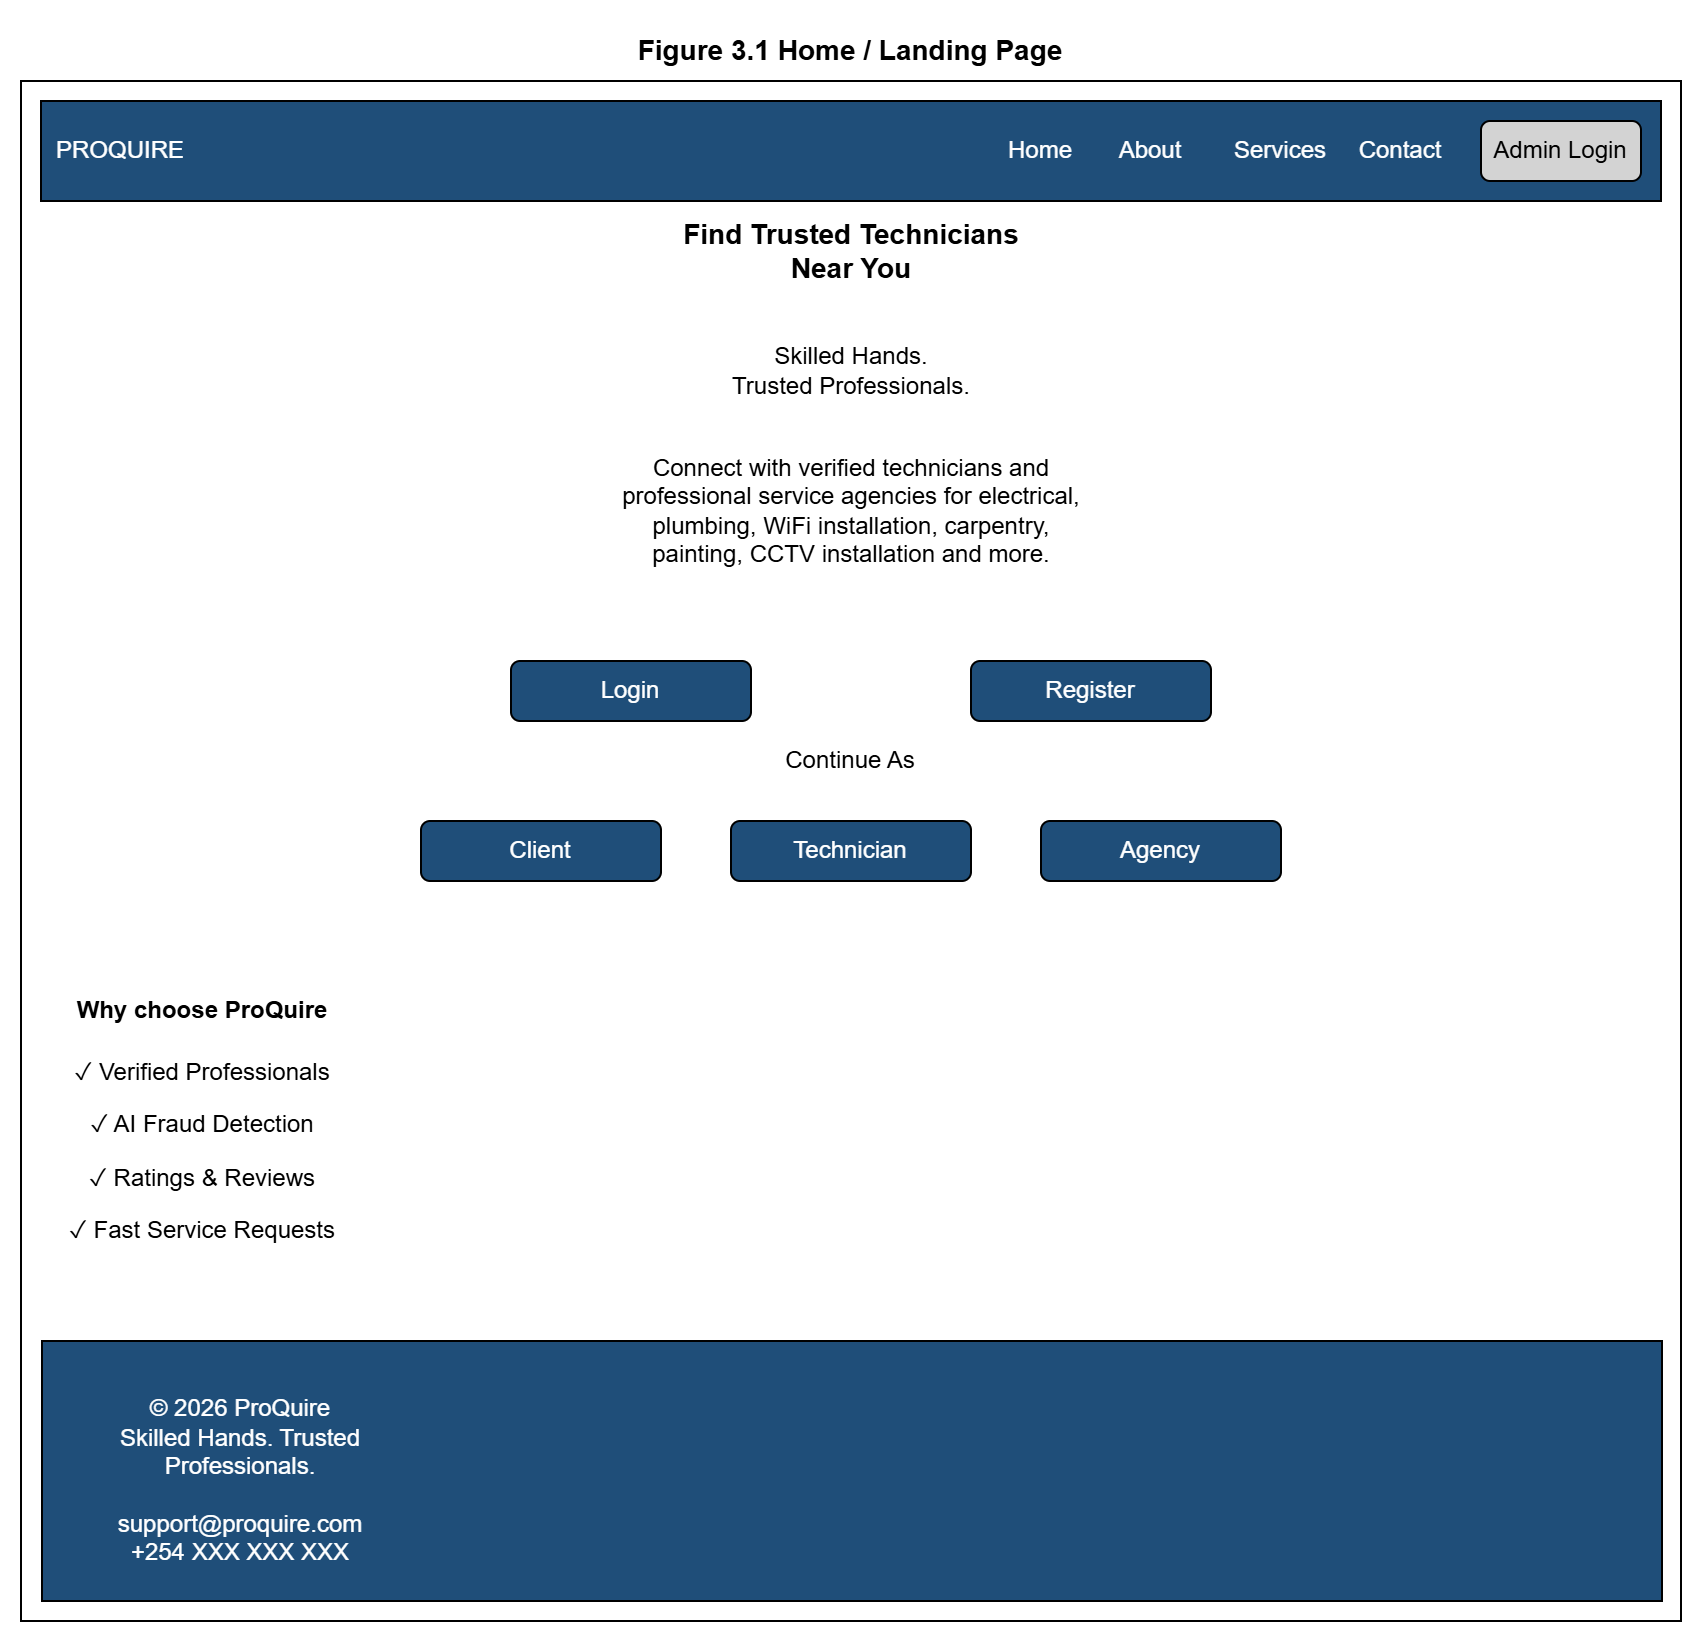

The diagram above was exported from draw.io. Its source (the exported page's mxGraphModel, read from the mxfile embedded in the PNG):
<mxGraphModel dx="838" dy="549" grid="1" gridSize="10" guides="1" tooltips="1" connect="1" arrows="1" fold="1" page="1" pageScale="1" pageWidth="850" pageHeight="1100" math="0" shadow="0">
  <root>
    <mxCell id="0" />
    <mxCell id="1" parent="0" />
    <mxCell id="fqs6vMzdV0Y0WGKEjHiR-1" parent="1" style="text;html=1;whiteSpace=wrap;strokeColor=none;fillColor=none;align=center;verticalAlign=middle;rounded=0;" value="&lt;b&gt;&lt;font style=&quot;font-size: 14px;&quot;&gt;Figure 3.1 Home / Landing Page&lt;/font&gt;&lt;/b&gt;" vertex="1">
      <mxGeometry height="30" width="240" x="305" y="20" as="geometry" />
    </mxCell>
    <mxCell id="fqs6vMzdV0Y0WGKEjHiR-2" parent="1" style="rounded=0;whiteSpace=wrap;html=1;" value="" vertex="1">
      <mxGeometry height="770" width="830" x="10" y="50" as="geometry" />
    </mxCell>
    <mxCell id="fqs6vMzdV0Y0WGKEjHiR-4" parent="1" style="text;html=1;whiteSpace=wrap;strokeColor=none;fillColor=none;align=center;verticalAlign=middle;rounded=0;" value="&lt;font style=&quot;color: rgb(255, 255, 255);&quot;&gt;PROQUIRE&lt;/font&gt;" vertex="1">
      <mxGeometry height="30" width="60" x="30" y="70" as="geometry" />
    </mxCell>
    <mxCell id="fqs6vMzdV0Y0WGKEjHiR-6" parent="1" style="rounded=0;whiteSpace=wrap;html=1;fillColor=#1F4E79;" value="" vertex="1">
      <mxGeometry height="50" width="810" x="20" y="60" as="geometry" />
    </mxCell>
    <mxCell id="fqs6vMzdV0Y0WGKEjHiR-7" parent="1" style="rounded=1;whiteSpace=wrap;html=1;fillColor=#D3D3D3;" value="Admin Login" vertex="1">
      <mxGeometry height="30" width="80" x="740" y="70" as="geometry" />
    </mxCell>
    <mxCell id="fqs6vMzdV0Y0WGKEjHiR-8" parent="1" style="text;html=1;whiteSpace=wrap;strokeColor=none;fillColor=none;align=center;verticalAlign=middle;rounded=0;" value="&lt;font style=&quot;color: rgb(255, 255, 255);&quot;&gt;PROQUIRE&lt;/font&gt;" vertex="1">
      <mxGeometry height="30" width="60" x="30" y="70" as="geometry" />
    </mxCell>
    <mxCell id="fqs6vMzdV0Y0WGKEjHiR-9" parent="1" style="text;html=1;whiteSpace=wrap;strokeColor=none;fillColor=none;align=center;verticalAlign=middle;rounded=0;" value="&lt;font style=&quot;color: rgb(255, 255, 255);&quot;&gt;Contact&lt;/font&gt;" vertex="1">
      <mxGeometry height="30" width="60" x="670" y="70" as="geometry" />
    </mxCell>
    <mxCell id="fqs6vMzdV0Y0WGKEjHiR-10" parent="1" style="text;html=1;whiteSpace=wrap;strokeColor=none;fillColor=none;align=center;verticalAlign=middle;rounded=0;" value="&lt;font style=&quot;color: rgb(255, 255, 255);&quot;&gt;Services&lt;/font&gt;" vertex="1">
      <mxGeometry height="30" width="60" x="610" y="70" as="geometry" />
    </mxCell>
    <mxCell id="fqs6vMzdV0Y0WGKEjHiR-11" parent="1" style="text;html=1;whiteSpace=wrap;strokeColor=none;fillColor=none;align=center;verticalAlign=middle;rounded=0;" value="&lt;font style=&quot;color: rgb(255, 255, 255);&quot;&gt;About&lt;/font&gt;" vertex="1">
      <mxGeometry height="30" width="60" x="545" y="70" as="geometry" />
    </mxCell>
    <mxCell id="fqs6vMzdV0Y0WGKEjHiR-12" parent="1" style="text;html=1;whiteSpace=wrap;strokeColor=none;fillColor=none;align=center;verticalAlign=middle;rounded=0;" value="&lt;font style=&quot;color: rgb(255, 255, 255);&quot;&gt;Home&lt;/font&gt;" vertex="1">
      <mxGeometry height="30" width="60" x="490" y="70" as="geometry" />
    </mxCell>
    <mxCell id="fqs6vMzdV0Y0WGKEjHiR-13" parent="1" style="text;html=1;whiteSpace=wrap;strokeColor=none;fillColor=none;align=center;verticalAlign=middle;rounded=0;" value="&lt;div&gt;&lt;b&gt;&lt;font style=&quot;font-size: 14px;&quot;&gt;Find Trusted Technicians&lt;/font&gt;&lt;/b&gt;&lt;/div&gt;&lt;div&gt;&lt;b&gt;&lt;font style=&quot;font-size: 14px;&quot;&gt;Near You&lt;/font&gt;&lt;/b&gt;&lt;/div&gt;" vertex="1">
      <mxGeometry height="30" width="175" x="338" y="120" as="geometry" />
    </mxCell>
    <mxCell id="fqs6vMzdV0Y0WGKEjHiR-14" parent="1" style="text;html=1;whiteSpace=wrap;strokeColor=none;fillColor=none;align=center;verticalAlign=middle;rounded=0;" value="&lt;div&gt;Skilled Hands.&lt;/div&gt;&lt;div&gt;Trusted Professionals.&lt;/div&gt;" vertex="1">
      <mxGeometry height="30" width="165" x="343" y="180" as="geometry" />
    </mxCell>
    <mxCell id="fqs6vMzdV0Y0WGKEjHiR-15" parent="1" style="text;html=1;whiteSpace=wrap;strokeColor=none;fillColor=none;align=center;verticalAlign=middle;rounded=0;" value="&lt;div&gt;Connect with verified technicians and&lt;/div&gt;&lt;div&gt;professional service agencies for electrical,&lt;/div&gt;&lt;div&gt;plumbing, WiFi installation, carpentry,&lt;/div&gt;&lt;div&gt;painting, CCTV installation and more.&lt;/div&gt;" vertex="1">
      <mxGeometry height="70" width="265" x="293" y="230" as="geometry" />
    </mxCell>
    <mxCell id="fqs6vMzdV0Y0WGKEjHiR-16" parent="1" style="rounded=1;whiteSpace=wrap;html=1;fillColor=#1F4E79;" value="&lt;font style=&quot;color: rgb(255, 255, 255);&quot;&gt;Login&lt;/font&gt;" vertex="1">
      <mxGeometry height="30" width="120" x="255" y="340" as="geometry" />
    </mxCell>
    <mxCell id="fqs6vMzdV0Y0WGKEjHiR-17" parent="1" style="rounded=1;whiteSpace=wrap;html=1;fillColor=#1F4E79;" value="&lt;font style=&quot;color: rgb(255, 255, 255);&quot;&gt;Register&lt;/font&gt;" vertex="1">
      <mxGeometry height="30" width="120" x="485" y="340" as="geometry" />
    </mxCell>
    <mxCell id="fqs6vMzdV0Y0WGKEjHiR-18" parent="1" style="text;html=1;whiteSpace=wrap;strokeColor=none;fillColor=none;align=center;verticalAlign=middle;rounded=0;" value="Continue As" vertex="1">
      <mxGeometry height="30" width="100" x="375" y="375" as="geometry" />
    </mxCell>
    <mxCell id="fqs6vMzdV0Y0WGKEjHiR-19" parent="1" style="rounded=1;whiteSpace=wrap;html=1;fillColor=#1F4E79;" value="&lt;font style=&quot;color: rgb(255, 255, 255);&quot;&gt;Technician&lt;/font&gt;" vertex="1">
      <mxGeometry height="30" width="120" x="365" y="420" as="geometry" />
    </mxCell>
    <mxCell id="fqs6vMzdV0Y0WGKEjHiR-20" parent="1" style="rounded=1;whiteSpace=wrap;html=1;fillColor=#1F4E79;" value="&lt;font style=&quot;color: rgb(255, 255, 255);&quot;&gt;Agency&lt;/font&gt;" vertex="1">
      <mxGeometry height="30" width="120" x="520" y="420" as="geometry" />
    </mxCell>
    <mxCell id="fqs6vMzdV0Y0WGKEjHiR-21" parent="1" style="rounded=1;whiteSpace=wrap;html=1;fillColor=#1F4E79;" value="&lt;font style=&quot;color: rgb(255, 255, 255);&quot;&gt;Client&lt;/font&gt;" vertex="1">
      <mxGeometry height="30" width="120" x="210" y="420" as="geometry" />
    </mxCell>
    <mxCell id="fqs6vMzdV0Y0WGKEjHiR-22" parent="1" style="text;html=1;whiteSpace=wrap;strokeColor=none;fillColor=none;align=center;verticalAlign=middle;rounded=0;" value="&lt;b&gt;Why choose ProQuire&lt;/b&gt;" vertex="1">
      <mxGeometry height="30" width="160" x="20.5" y="500" as="geometry" />
    </mxCell>
    <mxCell id="fqs6vMzdV0Y0WGKEjHiR-23" parent="1" style="text;html=1;whiteSpace=wrap;strokeColor=none;fillColor=none;align=center;verticalAlign=middle;rounded=0;" value="&lt;p data-start=&quot;1657&quot; data-end=&quot;1681&quot; class=&quot;PDq2pG_selectionAnchorContainer&quot;&gt;✓ Verified Professionals&lt;/p&gt;&lt;p data-start=&quot;1657&quot; data-end=&quot;1681&quot; class=&quot;PDq2pG_selectionAnchorContainer&quot;&gt;✓ AI Fraud Detection&lt;/p&gt;&lt;p data-start=&quot;1657&quot; data-end=&quot;1681&quot; class=&quot;PDq2pG_selectionAnchorContainer&quot;&gt;✓ Ratings &amp;amp; Reviews&lt;/p&gt;&lt;p data-start=&quot;1657&quot; data-end=&quot;1681&quot; class=&quot;PDq2pG_selectionAnchorContainer&quot;&gt;✓ Fast Service Requests&lt;/p&gt;" vertex="1">
      <mxGeometry height="110" width="160" x="20.5" y="530" as="geometry" />
    </mxCell>
    <mxCell id="fqs6vMzdV0Y0WGKEjHiR-24" parent="1" style="rounded=0;whiteSpace=wrap;html=1;fillColor=#1F4E79;" value="" vertex="1">
      <mxGeometry height="130" width="810" x="20.5" y="680" as="geometry" />
    </mxCell>
    <mxCell id="fqs6vMzdV0Y0WGKEjHiR-25" parent="1" style="text;html=1;whiteSpace=wrap;strokeColor=none;fillColor=none;align=center;verticalAlign=middle;rounded=0;" value="&lt;div&gt;&lt;font color=&quot;#ffffff&quot;&gt;© 2026 ProQuire&lt;/font&gt;&lt;/div&gt;&lt;div&gt;&lt;font color=&quot;#ffffff&quot;&gt;Skilled Hands. Trusted Professionals.&lt;/font&gt;&lt;/div&gt;&lt;div&gt;&lt;font color=&quot;#ffffff&quot;&gt;&lt;br&gt;&lt;/font&gt;&lt;/div&gt;&lt;div&gt;&lt;font color=&quot;#ffffff&quot;&gt;support@proquire.com&lt;/font&gt;&lt;/div&gt;&lt;div&gt;&lt;font color=&quot;#ffffff&quot;&gt;+254 XXX XXX XXX&lt;/font&gt;&lt;/div&gt;" vertex="1">
      <mxGeometry height="100" width="180" x="30" y="700" as="geometry" />
    </mxCell>
  </root>
</mxGraphModel>